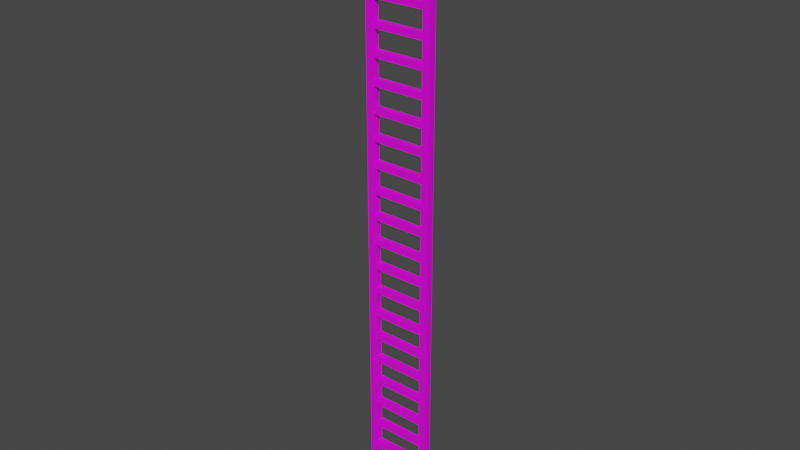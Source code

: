 # Source: Ladder.blend  (saved by Blender 2.81.16; exported with 4.5.12 LTS)
import bpy
from mathutils import Matrix  # noqa: F401  (used for matrix-valued properties, if any)

bpy.ops.wm.read_factory_settings(use_empty=True)
scene = bpy.context.scene
scene.name = 'Scene'

# ---- collections
col_collection = bpy.data.collections.new('Collection'); scene.collection.children.link(col_collection)

# ---- images (referenced by path relative to the original .blend; pixels are not part of the script)
import os
ASSET_DIR = os.environ.get("B2B_ASSET_DIR", "")  # directory of the original .blend (textures are referenced by path, not embedded)
HERE = os.path.dirname(os.path.abspath(__file__))  # packed textures are extracted next to this script under _unpacked/

def load_image(name, relpath, width, height, colorspace="sRGB"):
    """Load a texture the original file referenced (path relative to the .blend, or extracted next to this script)."""
    p = next((c for c in (os.path.join(HERE, relpath), os.path.join(ASSET_DIR, relpath)) if relpath and os.path.exists(c)), "")
    if p:
        img = bpy.data.images.load(p, check_existing=True)
        img.name = name
    else:  # same state as the original file: an image datablock whose file is absent (Cycles renders it pink)
        img = bpy.data.images.new(name, width, height)
        img.source = "FILE"
        img.filepath = "//" + (relpath or name)
    img.colorspace_settings.name = colorspace
    return img
img_tex_ladder_png = load_image('Tex_Ladder.png', 'Tex_Ladder.png', 1024, 1024, 'sRGB')

# ---- materials (node trees are filled in below, after node groups)
mat_mat_ladder = bpy.data.materials.new('Mat_Ladder')
mat_mat_ladder.alpha_threshold = 0.0
mat_mat_ladder.use_transparent_shadow = False
mat_mat_ladder.line_color = (0.0, 0.0, 0.0, 1.0)

# ---- material node trees
mat_mat_ladder.use_nodes = True; mat_mat_ladder.node_tree.nodes.clear()
_N = mat_mat_ladder.node_tree.nodes; _L = mat_mat_ladder.node_tree.links
n0 = _N.new('ShaderNodeOutputMaterial'); n0.name = 'Material Output'; n0.location = (300, 300)
n1 = _N.new('ShaderNodeBsdfPrincipled'); n1.name = 'Principled BSDF'; n1.location = (10, 300)
n1.distribution = 'GGX'
n1.subsurface_method = 'BURLEY'
n1.inputs[2].default_value = 0.4
n1.inputs[3].default_value = 1.45
n1.inputs[27].default_value = (0.0, 0.0, 0.0, 1.0)
n1.inputs[28].default_value = 1.0
n2 = _N.new('ShaderNodeTexImage'); n2.name = 'Image Texture'; n2.location = (-280, 280)
n2.image = img_tex_ladder_png
n2.interpolation = 'Closest'
_L.new(n1.outputs[0], n0.inputs[0])
_L.new(n2.outputs[0], n1.inputs[0])
n0.is_active_output = True

# ---- world
world_world = bpy.data.worlds.new('World'); scene.world = world_world
world_world.use_nodes = True; world_world.node_tree.nodes.clear()
_N = world_world.node_tree.nodes; _L = world_world.node_tree.links
n0 = _N.new('ShaderNodeOutputWorld'); n0.name = 'World Output'; n0.location = (300, 300)
n1 = _N.new('ShaderNodeBackground'); n1.name = 'Background'; n1.location = (10, 300)
n1.inputs[0].default_value = (0.05088, 0.05088, 0.05088, 1.0)
_L.new(n1.outputs[0], n0.inputs[0])
n0.is_active_output = True
world_world.color = (0.05088, 0.05088, 0.05088)
world_world.use_sun_shadow = False
world_world.sun_shadow_jitter_overblur = 0.0

# ---- meshes
me_cube_001 = bpy.data.meshes.new('Cube.001')
me_cube_001.from_pydata([(-0.882, -0.1052, 0.6759), (-0.882, -0.1052, 0.8862), (-0.882, 0.1052, 0.6759), (-0.882, 0.1052, 0.8862), (0.0, -0.1052, 0.6759), (0.0, -0.1052, 0.8862), (0.0, 0.1052, 0.6759), (0.0, 0.1052, 0.8862)], [], [(2, 3, 7, 6), (4, 5, 1, 0), (2, 6, 4, 0), (7, 3, 1, 5)])
_uv = me_cube_001.uv_layers.new(name='UVMap')
_uv.uv.foreach_set('vector', [0.25, 1.0, 1.86e-07, 1.0, 0.0, 3.884e-08, 0.25, 0.0, 0.25, 3.884e-08, 0.5, 0.0, 0.5, 1.0, 0.25, 1.0, 0.75, 1.0, 0.75, 3.884e-08, 1.0, 0.0, 1.0, 1.0, 0.75, 0.0, 0.75, 1.0, 0.5, 1.0, 0.5, 3.884e-08])
me_cube_001.materials.append(mat_mat_ladder)
me_cube_001.use_remesh_fix_poles = True
me_cube_001.use_remesh_preserve_attributes = False
me_cube_001.use_mirror_vertex_groups = False
me_cube_001.update()
me_cube_004 = bpy.data.meshes.new('Cube.004')
me_cube_004.from_pydata([(-1.125, -0.125, 0.0), (-1.125, -0.125, 20.0), (-1.125, 0.125, 0.0), (-1.125, 0.125, 20.0), (-0.875, -0.125, 0.0), (-0.875, -0.125, 20.0), (-0.875, 0.125, 0.0), (-0.875, 0.125, 20.0), (-1.125, -0.125, 10.0), (-1.125, 0.125, 10.0), (-0.875, 0.125, 10.0), (-0.875, -0.125, 10.0), (-1.125, -0.125, 15.0), (-1.125, 0.125, 15.0), (-0.875, 0.125, 15.0), (-0.875, -0.125, 15.0), (-1.125, 0.125, 5.0), (-0.875, 0.125, 5.0), (-0.875, -0.125, 5.0), (-1.125, -0.125, 5.0), (-1.125, -0.125, 7.5), (-1.125, 0.125, 7.5), (-0.875, 0.125, 7.5), (-0.875, -0.125, 7.5), (-1.125, 0.125, 2.5), (-0.875, 0.125, 2.5), (-0.875, -0.125, 2.5), (-1.125, -0.125, 2.5), (-1.125, 0.125, 12.5), (-0.875, 0.125, 12.5), (-0.875, -0.125, 12.5), (-1.125, -0.125, 12.5), (-1.125, -0.125, 17.5), (-1.125, 0.125, 17.5), (-0.875, 0.125, 17.5), (-0.875, -0.125, 17.5)], [], [(32, 1, 3, 33), (33, 3, 7, 34), (34, 7, 5, 35), (35, 5, 1, 32), (2, 6, 4, 0), (7, 3, 1, 5), (23, 11, 8, 20), (22, 10, 11, 23), (21, 9, 10, 22), (20, 8, 9, 21), (30, 15, 12, 31), (29, 14, 15, 30), (28, 13, 14, 29), (31, 12, 13, 28), (27, 19, 16, 24), (24, 16, 17, 25), (25, 17, 18, 26), (26, 18, 19, 27), (19, 20, 21, 16), (16, 21, 22, 17), (17, 22, 23, 18), (18, 23, 20, 19), (4, 26, 27, 0), (6, 25, 26, 4), (2, 24, 25, 6), (0, 27, 24, 2), (8, 31, 28, 9), (9, 28, 29, 10), (10, 29, 30, 11), (11, 30, 31, 8), (15, 35, 32, 12), (14, 34, 35, 15), (13, 33, 34, 14), (12, 32, 33, 13)])
_uv = me_cube_004.uv_layers.new(name='UVMap')
_uv.uv.foreach_set('vector', [3.278e-07, -2.893, 0.0, -4.024, 0.2, -4.024, 0.2, -2.893, 0.4, -2.893, 0.4, -4.024, 0.6, -4.024, 0.6, -2.893, 0.8, 3.893, 0.8, 5.024, 0.6, 5.024, 0.6, 3.893, 0.2, -2.893, 0.2, -4.024, 0.4, -4.024, 0.4, -2.893, 0.8, -3.798, 0.8, -3.911, 1.0, -3.911, 1.0, -3.798, 1.0, -3.911, 0.8, -3.911, 0.8, -4.024, 1.0, -4.024, 0.2, 1.631, 0.2, 0.5, 0.4, 0.5, 0.4, 1.631, 0.8, -0.6311, 0.8, 0.5, 0.6, 0.5, 0.6, -0.6311, 0.4, 1.631, 0.4, 0.5, 0.6, 0.5, 0.6, 1.631, 1.639e-06, 1.631, 1.311e-06, 0.5, 0.2, 0.5, 0.2, 1.631, 0.2, -0.6311, 0.2, -1.762, 0.4, -1.762, 0.4, -0.6311, 0.8, 1.631, 0.8, 2.762, 0.6, 2.762, 0.6, 1.631, 0.4, -0.6311, 0.4, -1.762, 0.6, -1.762, 0.6, -0.6311, 9.835e-07, -0.6311, 6.557e-07, -1.762, 0.2, -1.762, 0.2, -0.6311, 2.295e-06, 3.893, 1.967e-06, 2.762, 0.2, 2.762, 0.2, 3.893, 0.4, 3.893, 0.4, 2.762, 0.6, 2.762, 0.6, 3.893, 0.8, -2.893, 0.8, -1.762, 0.6, -1.762, 0.6, -2.893, 0.2, 3.893, 0.2, 2.762, 0.4, 2.762, 0.4, 3.893, 1.967e-06, 2.762, 1.639e-06, 1.631, 0.2, 1.631, 0.2, 2.762, 0.4, 2.762, 0.4, 1.631, 0.6, 1.631, 0.6, 2.762, 0.8, -1.762, 0.8, -0.6311, 0.6, -0.6311, 0.6, -1.762, 0.2, 2.762, 0.2, 1.631, 0.4, 1.631, 0.4, 2.762, 0.2, 5.024, 0.2, 3.893, 0.4, 3.893, 0.4, 5.024, 0.8, -4.024, 0.8, -2.893, 0.6, -2.893, 0.6, -4.024, 0.4, 5.024, 0.4, 3.893, 0.6, 3.893, 0.6, 5.024, 2.623e-06, 5.024, 2.295e-06, 3.893, 0.2, 3.893, 0.2, 5.024, 1.311e-06, 0.5, 9.835e-07, -0.6311, 0.2, -0.6311, 0.2, 0.5, 0.4, 0.5, 0.4, -0.6311, 0.6, -0.6311, 0.6, 0.5, 0.8, 0.5, 0.8, 1.631, 0.6, 1.631, 0.6, 0.5, 0.2, 0.5, 0.2, -0.6311, 0.4, -0.6311, 0.4, 0.5, 0.2, -1.762, 0.2, -2.893, 0.4, -2.893, 0.4, -1.762, 0.8, 2.762, 0.8, 3.893, 0.6, 3.893, 0.6, 2.762, 0.4, -1.762, 0.4, -2.893, 0.6, -2.893, 0.6, -1.762, 6.557e-07, -1.762, 3.278e-07, -2.893, 0.2, -2.893, 0.2, -1.762])
me_cube_004.materials.append(mat_mat_ladder)
me_cube_004.use_remesh_fix_poles = True
me_cube_004.use_remesh_preserve_attributes = False
me_cube_004.use_mirror_vertex_groups = False
me_cube_004.update()

# ---- objects
ob_rungs = bpy.data.objects.new('Rungs', me_cube_001)
ob_sides = bpy.data.objects.new('Sides', me_cube_004)

# ---- transforms, parenting, visibility, modifiers, constraints
ob_rungs.location = (0.0, 0.0, 0.0)
ob_rungs.lineart.crease_threshold = 0.0
_m = ob_rungs.modifiers.new('Mirror', 'MIRROR')
_m.use_clip = True
_m = ob_rungs.modifiers.new('Array', 'ARRAY')
_m.count = 23
_m.constant_offset_displace = (0.0, 0.0, 0.0)
_m.relative_offset_displace = (0.0, 0.0, 4.0)
ob_sides.location = (0.0, 0.0, 0.0)
ob_sides.lineart.crease_threshold = 0.0
_m = ob_sides.modifiers.new('Mirror', 'MIRROR')
_m.use_clip = True

# ---- collection membership
col_collection.objects.link(ob_rungs)
col_collection.objects.link(ob_sides)

# ---- scene / render settings (as saved in the file)
scene.frame_start = 1; scene.frame_end = 250; scene.frame_set(1)
scene.render.engine = 'BLENDER_EEVEE_NEXT'
scene.cycles.use_denoising = False
scene.cycles.samples = 128
scene.cycles.sampling_pattern = 'TABULATED_SOBOL'
scene.cycles.use_adaptive_sampling = False
scene.cycles.use_light_tree = False
scene.view_settings.view_transform = 'Filmic'
bpy.context.view_layer.update()

# ---- added for rendering (the .blend has no active camera and no usable light): camera, sun
cam_auto = bpy.data.cameras.new('AutoCamera')
cam_auto.lens = 50.0
cam_auto.sensor_width = 36.0
cam_auto.clip_end = 1000.0
ob_auto_camera = bpy.data.objects.new('AutoCamera', cam_auto)
scene.collection.objects.link(ob_auto_camera)
ob_auto_camera.location = (18.6227, -22.3472, 24.8981)
ob_auto_camera.rotation_euler = (1.09748, -7.21219e-08, 0.694738)
scene.camera = ob_auto_camera
light_auto_sun = bpy.data.lights.new('AutoSun', 'SUN')
light_auto_sun.energy = 3.0
light_auto_sun.angle = 0.0523599
ob_auto_sun = bpy.data.objects.new('AutoSun', light_auto_sun)
scene.collection.objects.link(ob_auto_sun)
ob_auto_sun.rotation_euler = (0.872665, 0.174533, 0.523599)
bpy.context.view_layer.update()
